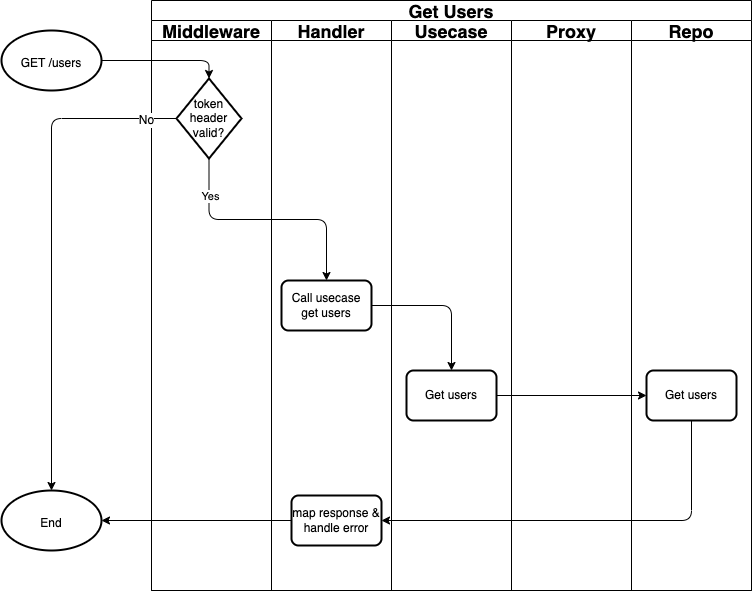

The diagram above was exported from draw.io. Its source (the exported page's mxGraphModel, read from the mxfile embedded in the PNG):
<mxGraphModel dx="1183" dy="736" grid="1" gridSize="10" guides="1" tooltips="1" connect="1" arrows="1" fold="1" page="1" pageScale="1" pageWidth="850" pageHeight="1100" math="0" shadow="0">
  <root>
    <mxCell id="0" />
    <mxCell id="1" parent="0" />
    <mxCell id="2" value="Get Users" style="swimlane;childLayout=stackLayout;resizeParent=1;resizeParentMax=0;startSize=20;fontSize=18;strokeColor=default;" vertex="1" parent="1">
      <mxGeometry x="1110" y="1010" width="600" height="590" as="geometry" />
    </mxCell>
    <mxCell id="3" value="Middleware" style="swimlane;startSize=20;fontSize=18;strokeColor=default;" vertex="1" parent="2">
      <mxGeometry y="20" width="120" height="570" as="geometry" />
    </mxCell>
    <mxCell id="4" value="token header valid?" style="strokeWidth=2;html=1;shape=mxgraph.flowchart.decision;whiteSpace=wrap;fontSize=12;" vertex="1" parent="3">
      <mxGeometry x="25" y="58" width="65" height="80" as="geometry" />
    </mxCell>
    <mxCell id="5" value="Handler" style="swimlane;startSize=20;fontSize=18;strokeColor=default;" vertex="1" parent="2">
      <mxGeometry x="120" y="20" width="120" height="570" as="geometry" />
    </mxCell>
    <mxCell id="6" value="Call usecase get users" style="rounded=1;whiteSpace=wrap;html=1;absoluteArcSize=1;arcSize=14;strokeWidth=2;fontSize=12;" vertex="1" parent="5">
      <mxGeometry x="10" y="260" width="90" height="50" as="geometry" />
    </mxCell>
    <mxCell id="7" value="map response &amp;amp; handle error" style="rounded=1;whiteSpace=wrap;html=1;absoluteArcSize=1;arcSize=14;strokeWidth=2;fontSize=12;" vertex="1" parent="5">
      <mxGeometry x="20" y="475" width="90" height="50" as="geometry" />
    </mxCell>
    <mxCell id="8" value="Usecase" style="swimlane;startSize=20;fontSize=18;strokeColor=default;" vertex="1" parent="2">
      <mxGeometry x="240" y="20" width="120" height="570" as="geometry">
        <mxRectangle x="240" y="20" width="40" height="460" as="alternateBounds" />
      </mxGeometry>
    </mxCell>
    <mxCell id="9" value="Get users" style="rounded=1;whiteSpace=wrap;html=1;absoluteArcSize=1;arcSize=14;strokeWidth=2;fontSize=12;" vertex="1" parent="8">
      <mxGeometry x="15" y="350" width="90" height="50" as="geometry" />
    </mxCell>
    <mxCell id="10" value="Proxy" style="swimlane;startSize=20;fontSize=18;strokeColor=default;" vertex="1" parent="2">
      <mxGeometry x="360" y="20" width="120" height="570" as="geometry">
        <mxRectangle x="280" y="20" width="40" height="460" as="alternateBounds" />
      </mxGeometry>
    </mxCell>
    <mxCell id="11" value="Repo" style="swimlane;startSize=20;fontSize=18;strokeColor=default;" vertex="1" parent="2">
      <mxGeometry x="480" y="20" width="120" height="570" as="geometry">
        <mxRectangle x="280" y="20" width="40" height="460" as="alternateBounds" />
      </mxGeometry>
    </mxCell>
    <mxCell id="12" value="Get users" style="rounded=1;whiteSpace=wrap;html=1;absoluteArcSize=1;arcSize=14;strokeWidth=2;fontSize=12;" vertex="1" parent="11">
      <mxGeometry x="15" y="350" width="90" height="50" as="geometry" />
    </mxCell>
    <mxCell id="13" style="edgeStyle=orthogonalEdgeStyle;html=1;exitX=1;exitY=0.5;exitDx=0;exitDy=0;fontSize=12;" edge="1" parent="2" source="9" target="12">
      <mxGeometry relative="1" as="geometry">
        <mxPoint x="465" y="395" as="sourcePoint" />
      </mxGeometry>
    </mxCell>
    <mxCell id="14" style="edgeStyle=orthogonalEdgeStyle;html=1;exitX=0.5;exitY=1;exitDx=0;exitDy=0;entryX=1;entryY=0.5;entryDx=0;entryDy=0;fontSize=12;" edge="1" parent="2" source="12" target="7">
      <mxGeometry relative="1" as="geometry">
        <mxPoint x="300" y="480" as="targetPoint" />
      </mxGeometry>
    </mxCell>
    <mxCell id="15" style="edgeStyle=orthogonalEdgeStyle;html=1;exitX=1;exitY=0.5;exitDx=0;exitDy=0;fontSize=12;" edge="1" parent="2" source="6" target="9">
      <mxGeometry relative="1" as="geometry">
        <mxPoint x="300" y="275" as="targetPoint" />
        <mxPoint x="300" y="270" as="sourcePoint" />
      </mxGeometry>
    </mxCell>
    <mxCell id="16" style="edgeStyle=orthogonalEdgeStyle;html=1;exitX=0.5;exitY=1;exitDx=0;exitDy=0;entryX=0.5;entryY=0;entryDx=0;entryDy=0;fontSize=12;exitPerimeter=0;" edge="1" parent="2" source="4" target="6">
      <mxGeometry relative="1" as="geometry">
        <mxPoint x="175" y="240.00000000000023" as="sourcePoint" />
      </mxGeometry>
    </mxCell>
    <mxCell id="17" value="Yes" style="edgeLabel;html=1;align=center;verticalAlign=middle;resizable=0;points=[];" vertex="1" connectable="0" parent="16">
      <mxGeometry x="-0.6837" y="1" relative="1" as="geometry">
        <mxPoint as="offset" />
      </mxGeometry>
    </mxCell>
    <mxCell id="18" style="edgeStyle=orthogonalEdgeStyle;html=1;exitX=1;exitY=0.5;exitDx=0;exitDy=0;exitPerimeter=0;entryX=0.5;entryY=0;entryDx=0;entryDy=0;entryPerimeter=0;fontSize=12;" edge="1" source="19" target="4" parent="1">
      <mxGeometry relative="1" as="geometry" />
    </mxCell>
    <mxCell id="19" value="&lt;font style=&quot;font-size: 12px&quot;&gt;GET /users&lt;/font&gt;" style="strokeWidth=2;html=1;shape=mxgraph.flowchart.start_1;whiteSpace=wrap;fontSize=18;" vertex="1" parent="1">
      <mxGeometry x="960" y="1040" width="100" height="60" as="geometry" />
    </mxCell>
    <mxCell id="20" value="&lt;font style=&quot;font-size: 12px&quot;&gt;End&lt;/font&gt;" style="strokeWidth=2;html=1;shape=mxgraph.flowchart.start_1;whiteSpace=wrap;fontSize=18;" vertex="1" parent="1">
      <mxGeometry x="960" y="1500" width="100" height="60" as="geometry" />
    </mxCell>
    <mxCell id="21" style="edgeStyle=orthogonalEdgeStyle;html=1;exitX=0;exitY=0.5;exitDx=0;exitDy=0;entryX=1;entryY=0.5;entryDx=0;entryDy=0;entryPerimeter=0;fontSize=12;" edge="1" source="7" target="20" parent="1">
      <mxGeometry relative="1" as="geometry" />
    </mxCell>
    <mxCell id="22" style="edgeStyle=orthogonalEdgeStyle;html=1;exitX=0;exitY=0.5;exitDx=0;exitDy=0;exitPerimeter=0;fontSize=12;" edge="1" source="4" parent="1">
      <mxGeometry relative="1" as="geometry">
        <mxPoint x="1010" y="1500" as="targetPoint" />
      </mxGeometry>
    </mxCell>
    <mxCell id="23" value="No" style="edgeLabel;html=1;align=center;verticalAlign=middle;resizable=0;points=[];fontSize=12;" vertex="1" connectable="0" parent="22">
      <mxGeometry x="-0.8756" y="1" relative="1" as="geometry">
        <mxPoint x="1" as="offset" />
      </mxGeometry>
    </mxCell>
  </root>
</mxGraphModel>